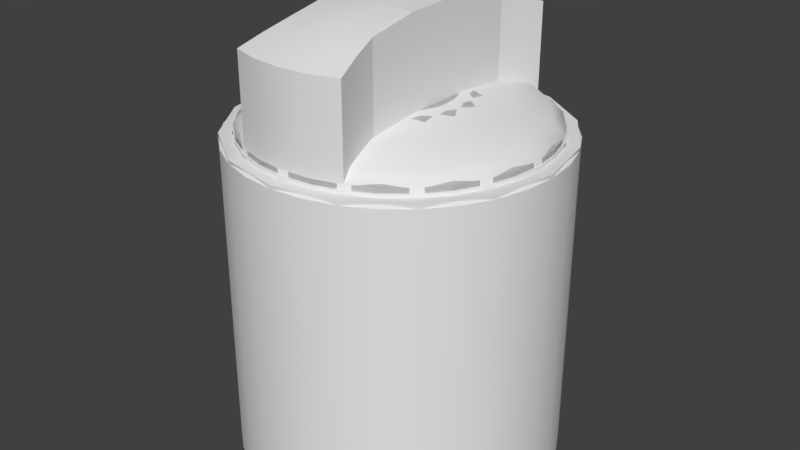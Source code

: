 # Source: Buttons.blend  (saved by Blender 2.78.0; exported with 4.5.12 LTS)
import bpy
from mathutils import Matrix  # noqa: F401  (used for matrix-valued properties, if any)

bpy.ops.wm.read_factory_settings(use_empty=True)
scene = bpy.context.scene
scene.name = 'Scene'

# ---- collections
col_collection_1 = bpy.data.collections.new('Collection 1'); scene.collection.children.link(col_collection_1)

# ---- world
world_world = bpy.data.worlds.new('World'); scene.world = world_world
world_world.color = (0.05088, 0.05088, 0.05088)
world_world.use_sun_shadow = False
world_world.sun_shadow_jitter_overblur = 0.0
world_world.cycles.sampling_method = 'MANUAL'

# ---- meshes
me_physic_rotary_switch_top = bpy.data.meshes.new('Physic_Rotary_Switch_Top')
me_physic_rotary_switch_top.from_pydata([(-0.3027, -0.9239, 1.589), (-0.3027, -0.5879, 1.708), (-0.3027, -0.252, 1.769), (-0.3027, -0.252, 1.0), (-0.3027, -0.5879, 1.0), (-0.3027, -0.9239, 1.0), (0.3027, -0.9239, 1.589), (0.3027, -0.5879, 1.708), (0.3027, -0.252, 1.769), (0.0, -1.0, 1.589), (0.3027, -0.252, 1.0), (0.0, -0.6364, 1.718), (0.0, -0.2727, 1.784), (0.0, -1.0, 1.0), (0.3027, -0.5879, 1.0), (0.3027, -0.9239, 1.0), (-0.3027, 0.9239, 1.589), (-0.3027, 0.5879, 1.708), (-0.3027, 0.252, 1.769), (-0.3027, 0.0, 1.0), (-0.3027, 0.252, 1.0), (-0.3027, 0.5879, 1.0), (-0.3027, 0.9239, 1.0), (-0.3027, 0.0, 1.776), (0.3027, 0.9239, 1.589), (0.3027, 0.5879, 1.708), (0.3027, 0.252, 1.769), (0.3027, 0.0, 1.0), (0.0, 1.0, 1.589), (0.3027, 0.252, 1.0), (0.0, 0.6364, 1.718), (0.0, 0.2727, 1.784), (0.0, 1.0, 1.0), (0.3027, 0.5879, 1.0), (0.3027, 0.9239, 1.0), (0.0, 0.0, 1.792), (0.3027, 0.0, 1.776)], [], [(23, 19, 3, 2), (0, 9, 11, 1), (2, 3, 4, 1), (5, 0, 1, 4), (2, 1, 11, 12), (9, 0, 5, 13), (23, 2, 12, 35), (36, 8, 10, 27), (6, 7, 11, 9), (8, 7, 14, 10), (15, 14, 7, 6), (8, 12, 11, 7), (9, 13, 15, 6), (36, 35, 12, 8), (23, 18, 20, 19), (16, 17, 30, 28), (18, 17, 21, 20), (22, 21, 17, 16), (18, 31, 30, 17), (28, 32, 22, 16), (23, 35, 31, 18), (36, 27, 29, 26), (24, 28, 30, 25), (26, 29, 33, 25), (34, 24, 25, 33), (26, 25, 30, 31), (28, 24, 34, 32), (36, 26, 31, 35)])
me_physic_rotary_switch_top.use_remesh_preserve_volume = False
me_physic_rotary_switch_top.use_remesh_preserve_attributes = False
me_physic_rotary_switch_top.use_mirror_vertex_groups = False
me_physic_rotary_switch_top.update()
me_physic_rotary_switch_base = bpy.data.meshes.new('Physic_Rotary_Switch_Base')
me_physic_rotary_switch_base.from_pydata([(2.22e-16, 0.3827, 0.6644), (2.22e-16, 0.7071, 0.5085), (2.22e-16, 0.9239, 0.2752), (2.22e-16, 1.0, -3.144e-08), (0.1464, 0.3536, 0.6644), (0.2706, 0.6533, 0.5085), (0.3536, 0.8536, 0.2752), (0.3827, 0.9239, -3.144e-08), (-1.068e-07, 4.423e-08, 0.7192), (0.2706, 0.2706, 0.6644), (0.5, 0.5, 0.5085), (0.6533, 0.6533, 0.2752), (0.7071, 0.7071, -3.144e-08), (0.3536, 0.1464, 0.6644), (0.6533, 0.2706, 0.5085), (0.8536, 0.3536, 0.2752), (0.9239, 0.3827, -3.144e-08), (0.3827, 1.307e-07, 0.6644), (0.7071, 7.11e-08, 0.5085), (0.9239, 1.149e-08, 0.2752), (1.0, 1.149e-08, -3.144e-08), (0.3536, -0.1464, 0.6644), (0.6533, -0.2706, 0.5085), (0.8536, -0.3536, 0.2752), (0.9239, -0.3827, -3.144e-08), (0.2706, -0.2706, 0.6644), (0.5, -0.5, 0.5085), (0.6533, -0.6533, 0.2752), (0.7071, -0.7071, -3.144e-08), (0.1464, -0.3536, 0.6644), (0.2706, -0.6533, 0.5085), (0.3536, -0.8536, 0.2752), (0.3827, -0.9239, -3.144e-08), (-7.268e-08, -0.3827, 0.6644), (-2.664e-07, -0.7071, 0.5085), (-2.962e-07, -0.9239, 0.2752), (-3.26e-07, -1.0, -3.144e-08), (-0.1464, -0.3536, 0.6644), (-0.2706, -0.6533, 0.5085), (-0.3536, -0.8536, 0.2752), (-0.3827, -0.9239, -3.144e-08), (-0.2706, -0.2706, 0.6644), (-0.5, -0.5, 0.5085), (-0.6533, -0.6533, 0.2752), (-0.7071, -0.7071, -3.144e-08), (-0.3536, -0.1464, 0.6644), (-0.6533, -0.2706, 0.5085), (-0.8536, -0.3536, 0.2752), (-0.9239, -0.3827, -3.144e-08), (-0.3827, 0.9239, -4.354), (-0.7071, 0.7071, -4.354), (-0.9239, 0.3827, -4.354), (-0.3827, 2.499e-07, 0.6644), (-0.7071, 4.883e-07, 0.5085), (-0.9239, 5.181e-07, 0.2752), (-1.0, 6.075e-07, -3.144e-08), (-1.0, 6.075e-07, -4.354), (-0.9239, -0.3827, -4.354), (-0.7071, -0.7071, -4.354), (-0.3536, 0.1464, 0.6644), (-0.6533, 0.2706, 0.5085), (-0.8536, 0.3536, 0.2752), (-0.9239, 0.3827, -3.144e-08), (-0.3827, -0.9239, -4.354), (-3.26e-07, -1.0, -4.354), (0.3827, -0.9239, -4.354), (-0.2706, 0.2706, 0.6644), (-0.5, 0.5, 0.5085), (-0.6533, 0.6533, 0.2752), (-0.7071, 0.7071, -3.144e-08), (0.7071, -0.7071, -4.354), (0.9239, -0.3827, -4.354), (1.0, 1.149e-08, -4.354), (-0.1464, 0.3536, 0.6644), (-0.2706, 0.6533, 0.5085), (-0.3536, 0.8536, 0.2752), (-0.3827, 0.9239, -3.144e-08), (0.9239, 0.3827, -4.354), (0.7071, 0.7071, -4.354), (0.3827, 0.9239, -4.354), (2.22e-16, 1.0, -4.354)], [], [(0, 8, 4), (3, 2, 6, 7), (1, 0, 4, 5), (2, 1, 5, 6), (7, 6, 11, 12), (5, 4, 9, 10), (6, 5, 10, 11), (4, 8, 9), (11, 10, 14, 15), (9, 8, 13), (12, 11, 15, 16), (10, 9, 13, 14), (15, 14, 18, 19), (13, 8, 17), (16, 15, 19, 20), (14, 13, 17, 18), (20, 19, 23, 24), (18, 17, 21, 22), (19, 18, 22, 23), (17, 8, 21), (22, 21, 25, 26), (23, 22, 26, 27), (21, 8, 25), (24, 23, 27, 28), (27, 26, 30, 31), (25, 8, 29), (28, 27, 31, 32), (26, 25, 29, 30), (29, 8, 33), (32, 31, 35, 36), (30, 29, 33, 34), (31, 30, 34, 35), (36, 35, 39, 40), (34, 33, 37, 38), (35, 34, 38, 39), (33, 8, 37), (39, 38, 42, 43), (37, 8, 41), (40, 39, 43, 44), (38, 37, 41, 42), (43, 42, 46, 47), (41, 8, 45), (44, 43, 47, 48), (42, 41, 45, 46), (16, 20, 72, 77), (32, 36, 64, 65), (48, 47, 54, 55), (46, 45, 52, 53), (7, 12, 78, 79), (44, 48, 57, 58), (47, 46, 53, 54), (45, 8, 52), (55, 54, 61, 62), (53, 52, 59, 60), (20, 24, 71, 72), (69, 76, 49, 50), (54, 53, 60, 61), (52, 8, 59), (28, 32, 65, 70), (24, 28, 70, 71), (62, 69, 50, 51), (3, 7, 79, 80), (61, 60, 67, 68), (59, 8, 66), (12, 16, 77, 78), (76, 3, 80, 49), (62, 61, 68, 69), (60, 59, 66, 67), (68, 67, 74, 75), (66, 8, 73), (48, 55, 56, 57), (36, 40, 63, 64), (69, 68, 75, 76), (67, 66, 73, 74), (55, 62, 51, 56), (40, 44, 58, 63), (76, 75, 2, 3), (74, 73, 0, 1), (75, 74, 1, 2), (73, 8, 0)])
me_physic_rotary_switch_base.polygons.foreach_set('use_smooth', [True] * 80)
me_physic_rotary_switch_base.use_remesh_preserve_volume = False
me_physic_rotary_switch_base.use_remesh_preserve_attributes = False
me_physic_rotary_switch_base.use_mirror_vertex_groups = False
me_physic_rotary_switch_base.update()
me_graphic_switch_button = bpy.data.meshes.new('Graphic_Switch_Button')
me_graphic_switch_button.from_pydata([(-0.3399, -0.7559, 1.0), (-0.3027, -0.5879, 1.0), (-0.2761, -0.4199, 1.0), (-0.2602, -0.252, 1.0), (-0.2549, -0.08399, 1.0), (-0.2549, 0.08399, 1.0), (-0.2602, 0.252, 1.0), (-0.2761, 0.4199, 1.0), (-0.3027, 0.5879, 1.0), (-0.3399, 0.7559, 1.0), (0.3827, 0.9239, 1.0), (0.1951, 0.9808, 1.0), (0.3399, -0.7559, 1.0), (0.3027, -0.5879, 1.0), (0.2761, -0.4199, 1.0), (0.2602, -0.252, 1.0), (0.2549, -0.08399, 1.0), (0.2549, 0.08399, 1.0), (0.2602, 0.252, 1.0), (0.2761, 0.4199, 1.0), (0.3027, 0.5879, 1.0), (0.3399, 0.7559, 1.0), (0.0, 1.0, -0.1546), (0.0, 1.0, 1.0), (0.1951, 0.9808, -0.1546), (0.3827, 0.9239, -0.1546), (0.5556, 0.8315, -0.1546), (0.5556, 0.8315, 1.0), (0.7071, 0.7071, -0.1546), (0.7071, 0.7071, 1.0), (0.8315, 0.5556, -0.1546), (0.8315, 0.5556, 1.0), (0.9239, 0.3827, -0.1546), (0.9239, 0.3827, 1.0), (0.9808, 0.1951, -0.1546), (0.9808, 0.1951, 1.0), (1.0, 7.55e-08, -0.1546), (1.0, 7.55e-08, 1.0), (0.9808, -0.1951, -0.1546), (0.9808, -0.1951, 1.0), (0.9239, -0.3827, -0.1546), (0.9239, -0.3827, 1.0), (0.8315, -0.5556, -0.1546), (0.8315, -0.5556, 1.0), (0.7071, -0.7071, -0.1546), (0.7071, -0.7071, 1.0), (0.5556, -0.8315, -0.1546), (0.5556, -0.8315, 1.0), (0.3827, -0.9239, -0.1546), (0.3827, -0.9239, 1.0), (0.1951, -0.9808, -0.1546), (0.1951, -0.9808, 1.0), (-3.258e-07, -1.0, -0.1546), (-3.258e-07, -1.0, 1.0), (-0.1951, -0.9808, -0.1546), (-0.1951, -0.9808, 1.0), (-0.3827, -0.9239, -0.1546), (-0.5556, -0.8315, -0.1546), (-0.7071, -0.7071, -0.1546), (-0.8315, -0.5556, -0.1546), (-0.9239, -0.3827, -0.1546), (-0.9239, -0.3827, 1.0), (-0.9808, -0.1951, -0.1546), (-0.9808, -0.1951, 1.0), (-1.0, 9.656e-07, -0.1546), (-0.9808, 0.1951, -0.1546), (-0.9808, 0.1951, 1.0), (-0.9239, 0.3827, -0.1546), (-0.9239, 0.3827, 1.0), (-0.8315, 0.5556, -0.1546), (-0.7071, 0.7071, -0.1546), (-0.5556, 0.8315, -0.1546), (-0.5556, 0.8315, 1.0), (-0.3827, 0.9239, -0.1546), (-0.3827, 0.9239, 1.0), (-0.1951, 0.9808, -0.1546), (-0.1951, 0.9808, 1.0), (-0.3827, -0.9239, 1.0), (-0.5556, -0.8315, 1.0), (-0.7071, -0.7071, 1.0), (-0.8315, -0.5556, 1.0), (-1.0, 9.656e-07, 1.0), (-0.8315, 0.5556, 1.0), (-0.7071, 0.7071, 1.0), (2.167e-08, 0.8428, 1.072), (0.1644, 0.8266, 1.072), (0.3225, 0.7787, 1.072), (0.4682, 0.7008, 1.072), (0.596, 0.596, 1.072), (0.7008, 0.4682, 1.072), (0.7787, 0.3225, 1.072), (0.8266, 0.1644, 1.072), (0.8428, 1.096e-07, 1.072), (0.8266, -0.1644, 1.072), (0.7787, -0.3225, 1.072), (0.7008, -0.4682, 1.072), (0.596, -0.596, 1.072), (0.4682, -0.7008, 1.072), (0.3225, -0.7787, 1.072), (0.1644, -0.8266, 1.072), (-2.53e-07, -0.8428, 1.072), (-0.1644, -0.8266, 1.072), (-0.7787, -0.3225, 1.072), (-0.8266, -0.1644, 1.072), (-0.8266, 0.1644, 1.072), (-0.7787, 0.3225, 1.072), (-0.4682, 0.7008, 1.072), (-0.3225, 0.7787, 1.072), (-0.1644, 0.8266, 1.072), (-0.3225, -0.7787, 1.072), (-0.4682, -0.7008, 1.072), (-0.596, -0.596, 1.072), (-0.7008, -0.4682, 1.072), (-0.8428, 8.598e-07, 1.072), (-0.7008, 0.4682, 1.072), (-0.596, 0.596, 1.072), (3.771e-08, 0.6958, 1.125), (0.1357, 0.6824, 1.125), (0.2663, 0.6428, 1.125), (0.3866, 0.5785, 1.125), (0.492, 0.492, 1.125), (0.5785, 0.3866, 1.125), (0.6428, 0.2663, 1.125), (0.6824, 0.1357, 1.125), (0.6958, 1.425e-07, 1.125), (0.6824, -0.1357, 1.125), (0.6428, -0.2663, 1.125), (0.5785, -0.3866, 1.125), (0.492, -0.492, 1.125), (0.3866, -0.5785, 1.125), (0.2663, -0.6428, 1.125), (0.1357, -0.6824, 1.125), (-1.89e-07, -0.6958, 1.125), (-0.1357, -0.6824, 1.125), (-0.6428, -0.2663, 1.125), (-0.6824, -0.1357, 1.125), (-0.6824, 0.1357, 1.125), (-0.6428, 0.2663, 1.125), (-0.3866, 0.5785, 1.125), (-0.2663, 0.6428, 1.125), (-0.1357, 0.6824, 1.125), (-0.2663, -0.6428, 1.125), (-0.3866, -0.5785, 1.125), (-0.492, -0.492, 1.125), (-0.5785, -0.3866, 1.125), (-0.6958, 7.618e-07, 1.125), (-0.5785, 0.3866, 1.125), (-0.492, 0.492, 1.125), (5.401e-08, 0.5683, 1.152), (0.1109, 0.5574, 1.152), (0.2175, 0.525, 1.152), (0.3157, 0.4725, 1.152), (0.4018, 0.4018, 1.152), (0.4725, 0.3157, 1.152), (0.525, 0.2175, 1.152), (0.5574, 0.1109, 1.152), (0.5683, 1.766e-07, 1.152), (0.5574, -0.1109, 1.152), (0.525, -0.2175, 1.152), (0.4725, -0.3157, 1.152), (0.4018, -0.4018, 1.152), (0.3157, -0.4725, 1.152), (0.2175, -0.525, 1.152), (0.1109, -0.5574, 1.152), (-1.312e-07, -0.5683, 1.152), (-0.1109, -0.5574, 1.152), (-0.525, -0.2175, 1.152), (-0.5574, -0.1109, 1.152), (-0.5574, 0.1109, 1.152), (-0.525, 0.2175, 1.152), (-0.3157, 0.4725, 1.152), (-0.2175, 0.525, 1.152), (-0.1109, 0.5574, 1.152), (-0.2175, -0.525, 1.152), (-0.3157, -0.4725, 1.152), (-0.4018, -0.4018, 1.152), (-0.4725, -0.3157, 1.152), (-0.5683, 6.824e-07, 1.152), (-0.4725, 0.3157, 1.152), (-0.4018, 0.4018, 1.152), (6.357e-08, 0.4442, 1.17), (0.08666, 0.4357, 1.17), (0.17, 0.4104, 1.17), (0.2468, 0.3693, 1.17), (0.3141, 0.3141, 1.17), (0.3693, 0.2468, 1.17), (0.4104, 0.17, 1.17), (0.4357, 0.08666, 1.17), (0.4442, 2.074e-07, 1.17), (0.4357, -0.08666, 1.17), (0.4104, -0.17, 1.17), (0.3693, -0.2468, 1.17), (0.3141, -0.3141, 1.17), (0.2468, -0.3693, 1.17), (0.17, -0.4104, 1.17), (0.08666, -0.4357, 1.17), (-8.117e-08, -0.4442, 1.17), (-0.08666, -0.4357, 1.17), (-0.4104, -0.17, 1.17), (-0.4357, -0.08666, 1.17), (-0.4357, 0.08666, 1.17), (-0.4104, 0.17, 1.17), (-0.2468, 0.3693, 1.17), (-0.17, 0.4104, 1.17), (-0.08666, 0.4357, 1.17), (-0.17, -0.4104, 1.17), (-0.2468, -0.3693, 1.17), (-0.3141, -0.3141, 1.17), (-0.3693, -0.2468, 1.17), (-0.4442, 6.028e-07, 1.17), (-0.3693, 0.2468, 1.17), (-0.3141, 0.3141, 1.17), (7.198e-08, 0.3432, 1.18), (0.06696, 0.3366, 1.18), (0.1313, 0.3171, 1.18), (0.1907, 0.2854, 1.18), (0.2427, 0.2427, 1.18), (0.2854, 0.1907, 1.18), (0.3171, 0.1313, 1.18), (0.3366, 0.06696, 1.18), (0.3432, 2.343e-07, 1.18), (0.3366, -0.06696, 1.18), (0.3171, -0.1313, 1.18), (0.2854, -0.1907, 1.18), (0.2427, -0.2427, 1.18), (0.1907, -0.2854, 1.18), (0.1313, -0.3171, 1.18), (0.06696, -0.3366, 1.18), (-3.985e-08, -0.3432, 1.18), (-0.06696, -0.3366, 1.18), (-0.3171, -0.1313, 1.18), (-0.3366, -0.06696, 1.18), (-0.3366, 0.06696, 1.18), (-0.3171, 0.1313, 1.18), (-0.1907, 0.2854, 1.18), (-0.1313, 0.3171, 1.18), (-0.06696, 0.3366, 1.18), (-0.1313, -0.3171, 1.18), (-0.1907, -0.2854, 1.18), (-0.2427, -0.2427, 1.18), (-0.2854, -0.1907, 1.18), (-0.3432, 5.398e-07, 1.18), (-0.2854, 0.1907, 1.18), (-0.2427, 0.2427, 1.18), (1.071e-07, 3.278e-07, 1.195), (-0.3827, -0.9239, 1.589), (-0.1951, 0.9808, 1.589), (-0.3827, 0.9239, 1.589), (-0.1951, -0.9808, 1.589), (-0.3399, -0.7559, 1.0), (-0.3027, -0.5879, 1.0), (-0.2761, -0.4199, 1.0), (-0.2602, -0.252, 1.0), (-0.2549, -0.08399, 1.0), (-0.2549, 0.08399, 1.0), (-0.2602, 0.252, 1.0), (-0.2761, 0.4199, 1.0), (-0.3027, 0.5879, 1.0), (-0.3399, 0.7559, 1.0), (-0.3399, -0.7559, 1.654), (-0.3027, -0.5879, 1.708), (-0.2761, -0.4199, 1.746), (-0.2602, -0.252, 1.769), (-0.2549, -0.08399, 1.776), (-0.2602, 0.252, 1.769), (-0.2761, 0.4199, 1.746), (-0.3027, 0.5879, 1.708), (-0.3399, 0.7559, 1.654), (-0.1711, -0.8025, 1.659), (-0.1289, -0.6241, 1.718), (-0.09856, -0.4458, 1.758), (-0.08024, -0.2675, 1.783), (-0.07391, -0.08916, 1.791), (-0.0739, 0.08916, 1.791), (-0.08024, 0.2675, 1.783), (-0.09856, 0.4458, 1.758), (-0.1289, 0.6241, 1.718), (-0.1711, 0.8025, 1.659), (-0.2549, 0.08399, 1.776), (0.3827, 0.9239, 1.0), (0.1951, 0.9808, 1.0), (0.3827, -0.9239, 1.589), (0.1951, 0.9808, 1.589), (0.3827, 0.9239, 1.589), (0.0, 1.0, 1.589), (0.1951, -0.9808, 1.589), (0.0, -1.0, 1.589), (0.3399, -0.7559, 1.0), (0.3027, -0.5879, 1.0), (0.2761, -0.4199, 1.0), (0.2602, -0.252, 1.0), (0.2549, -0.08399, 1.0), (0.2549, 0.08399, 1.0), (0.2602, 0.252, 1.0), (0.2761, 0.4199, 1.0), (0.3027, 0.5879, 1.0), (0.3399, 0.7559, 1.0), (0.3399, -0.7559, 1.654), (0.3027, -0.5879, 1.708), (0.2761, -0.4199, 1.746), (0.2602, -0.252, 1.769), (0.2602, 0.252, 1.769), (0.2761, 0.4199, 1.746), (0.3027, 0.5879, 1.708), (0.3399, 0.7559, 1.654), (0.1711, -0.8025, 1.659), (0.1289, -0.6241, 1.718), (0.09856, -0.4458, 1.758), (0.08024, -0.2675, 1.783), (0.07391, -0.08916, 1.791), (0.0739, 0.08916, 1.791), (0.08024, 0.2675, 1.783), (0.09856, 0.4458, 1.758), (0.1289, 0.6241, 1.718), (0.1711, 0.8025, 1.659), (0.0, -0.8182, 1.661), (0.0, -0.6364, 1.718), (0.0, -0.4545, 1.759), (0.0, -0.2727, 1.784), (0.0, -0.09091, 1.792), (0.0, 0.09091, 1.792), (0.0, 0.2727, 1.784), (0.0, 0.4545, 1.759), (0.0, 0.6364, 1.718), (0.0, 0.8182, 1.661), (0.2549, -0.08399, 1.776), (0.2549, 0.08399, 1.776), (0.0, 1.0, -0.1546), (0.0, 1.0, 1.0), (0.1951, 0.9808, -0.1546), (0.3827, 0.9239, -0.1546), (0.5556, 0.8315, -0.1546), (0.5556, 0.8315, 1.0), (0.7071, 0.7071, -0.1546), (0.7071, 0.7071, 1.0), (0.8315, 0.5556, -0.1546), (0.8315, 0.5556, 1.0), (0.9239, 0.3827, -0.1546), (0.9239, 0.3827, 1.0), (0.9808, 0.1951, -0.1546), (0.9808, 0.1951, 1.0), (1.0, 7.55e-08, -0.1546), (1.0, 7.55e-08, 1.0), (0.9808, -0.1951, -0.1546), (0.9808, -0.1951, 1.0), (0.9239, -0.3827, -0.1546), (0.9239, -0.3827, 1.0), (0.8315, -0.5556, -0.1546), (0.8315, -0.5556, 1.0), (0.7071, -0.7071, -0.1546), (0.7071, -0.7071, 1.0), (0.5556, -0.8315, -0.1546), (0.5556, -0.8315, 1.0), (0.3827, -0.9239, -0.1546), (0.3827, -0.9239, 1.0), (0.1951, -0.9808, -0.1546), (0.1951, -0.9808, 1.0), (-3.258e-07, -1.0, -0.1546), (-3.258e-07, -1.0, 1.0), (-0.1951, -0.9808, -0.1546), (-0.1951, -0.9808, 1.0), (-0.3827, -0.9239, -0.1546), (-0.5556, -0.8315, -0.1546), (-0.7071, -0.7071, -0.1546), (-0.8315, -0.5556, -0.1546), (-0.9239, -0.3827, -0.1546), (-0.9239, -0.3827, 1.0), (-0.9808, -0.1951, -0.1546), (-0.9808, -0.1951, 1.0), (-1.0, 9.656e-07, -0.1546), (-0.9808, 0.1951, -0.1546), (-0.9808, 0.1951, 1.0), (-0.9239, 0.3827, -0.1546), (-0.9239, 0.3827, 1.0), (-0.8315, 0.5556, -0.1546), (-0.7071, 0.7071, -0.1546), (-0.5556, 0.8315, -0.1546), (-0.5556, 0.8315, 1.0), (-0.3827, 0.9239, -0.1546), (-0.3827, 0.9239, 1.0), (-0.1951, 0.9808, -0.1546), (-0.1951, 0.9808, 1.0), (-0.3827, -0.9239, 1.0), (-0.5556, -0.8315, 1.0), (-0.7071, -0.7071, 1.0), (-0.8315, -0.5556, 1.0), (-1.0, 9.656e-07, 1.0), (-0.8315, 0.5556, 1.0), (-0.7071, 0.7071, 1.0), (2.167e-08, 0.8428, 1.072), (0.1644, 0.8266, 1.072), (0.3225, 0.7787, 1.072), (0.4682, 0.7008, 1.072), (0.596, 0.596, 1.072), (0.7008, 0.4682, 1.072), (0.7787, 0.3225, 1.072), (0.8266, 0.1644, 1.072), (0.8428, 1.096e-07, 1.072), (0.8266, -0.1644, 1.072), (0.7787, -0.3225, 1.072), (0.7008, -0.4682, 1.072), (0.596, -0.596, 1.072), (0.4682, -0.7008, 1.072), (0.3225, -0.7787, 1.072), (0.1644, -0.8266, 1.072), (-2.53e-07, -0.8428, 1.072), (-0.1644, -0.8266, 1.072), (-0.7787, -0.3225, 1.072), (-0.8266, -0.1644, 1.072), (-0.8266, 0.1644, 1.072), (-0.7787, 0.3225, 1.072), (-0.4682, 0.7008, 1.072), (-0.3225, 0.7787, 1.072), (-0.1644, 0.8266, 1.072), (-0.3225, -0.7787, 1.072), (-0.4682, -0.7008, 1.072), (-0.596, -0.596, 1.072), (-0.7008, -0.4682, 1.072), (-0.8428, 8.598e-07, 1.072), (-0.7008, 0.4682, 1.072), (-0.596, 0.596, 1.072), (3.771e-08, 0.6958, 1.125), (0.1357, 0.6824, 1.125), (0.2663, 0.6428, 1.125), (0.3866, 0.5785, 1.125), (0.492, 0.492, 1.125), (0.5785, 0.3866, 1.125), (0.6428, 0.2663, 1.125), (0.6824, 0.1357, 1.125), (0.6958, 1.425e-07, 1.125), (0.6824, -0.1357, 1.125), (0.6428, -0.2663, 1.125), (0.5785, -0.3866, 1.125), (0.492, -0.492, 1.125), (0.3866, -0.5785, 1.125), (0.2663, -0.6428, 1.125), (0.1357, -0.6824, 1.125), (-1.89e-07, -0.6958, 1.125), (-0.1357, -0.6824, 1.125), (-0.6428, -0.2663, 1.125), (-0.6824, -0.1357, 1.125), (-0.6824, 0.1357, 1.125), (-0.6428, 0.2663, 1.125), (-0.3866, 0.5785, 1.125), (-0.2663, 0.6428, 1.125), (-0.1357, 0.6824, 1.125), (-0.2663, -0.6428, 1.125), (-0.3866, -0.5785, 1.125), (-0.492, -0.492, 1.125), (-0.5785, -0.3866, 1.125), (-0.6958, 7.618e-07, 1.125), (-0.5785, 0.3866, 1.125), (-0.492, 0.492, 1.125), (5.401e-08, 0.5683, 1.152), (0.1109, 0.5574, 1.152), (0.2175, 0.525, 1.152), (0.3157, 0.4725, 1.152), (0.4018, 0.4018, 1.152), (0.4725, 0.3157, 1.152), (0.525, 0.2175, 1.152), (0.5574, 0.1109, 1.152), (0.5683, 1.766e-07, 1.152), (0.5574, -0.1109, 1.152), (0.525, -0.2175, 1.152), (0.4725, -0.3157, 1.152), (0.4018, -0.4018, 1.152), (0.3157, -0.4725, 1.152), (0.2175, -0.525, 1.152), (0.1109, -0.5574, 1.152), (-1.312e-07, -0.5683, 1.152), (-0.1109, -0.5574, 1.152), (-0.525, -0.2175, 1.152), (-0.5574, -0.1109, 1.152), (-0.5574, 0.1109, 1.152), (-0.525, 0.2175, 1.152), (-0.3157, 0.4725, 1.152), (-0.2175, 0.525, 1.152), (-0.1109, 0.5574, 1.152), (-0.2175, -0.525, 1.152), (-0.3157, -0.4725, 1.152), (-0.4018, -0.4018, 1.152), (-0.4725, -0.3157, 1.152), (-0.5683, 6.824e-07, 1.152), (-0.4725, 0.3157, 1.152), (-0.4018, 0.4018, 1.152), (6.357e-08, 0.4442, 1.17), (0.08666, 0.4357, 1.17), (0.17, 0.4104, 1.17), (0.2468, 0.3693, 1.17), (0.3141, 0.3141, 1.17), (0.3693, 0.2468, 1.17), (0.4104, 0.17, 1.17), (0.4357, 0.08666, 1.17), (0.4442, 2.074e-07, 1.17), (0.4357, -0.08666, 1.17), (0.4104, -0.17, 1.17), (0.3693, -0.2468, 1.17), (0.3141, -0.3141, 1.17), (0.2468, -0.3693, 1.17), (0.17, -0.4104, 1.17), (0.08666, -0.4357, 1.17), (-8.117e-08, -0.4442, 1.17), (-0.08666, -0.4357, 1.17), (-0.4104, -0.17, 1.17), (-0.4357, -0.08666, 1.17), (-0.4357, 0.08666, 1.17), (-0.4104, 0.17, 1.17), (-0.2468, 0.3693, 1.17), (-0.17, 0.4104, 1.17), (-0.08666, 0.4357, 1.17), (-0.17, -0.4104, 1.17), (-0.2468, -0.3693, 1.17), (-0.3141, -0.3141, 1.17), (-0.3693, -0.2468, 1.17), (-0.4442, 6.028e-07, 1.17), (-0.3693, 0.2468, 1.17), (-0.3141, 0.3141, 1.17), (7.198e-08, 0.3432, 1.18), (0.06696, 0.3366, 1.18), (0.1313, 0.3171, 1.18), (0.1907, 0.2854, 1.18), (0.2427, 0.2427, 1.18), (0.2854, 0.1907, 1.18), (0.3171, 0.1313, 1.18), (0.3366, 0.06696, 1.18), (0.3432, 2.343e-07, 1.18), (0.3366, -0.06696, 1.18), (0.3171, -0.1313, 1.18), (0.2854, -0.1907, 1.18), (0.2427, -0.2427, 1.18), (0.1907, -0.2854, 1.18), (0.1313, -0.3171, 1.18), (0.06696, -0.3366, 1.18), (-3.985e-08, -0.3432, 1.18), (-0.06696, -0.3366, 1.18), (-0.3171, -0.1313, 1.18), (-0.3366, -0.06696, 1.18), (-0.3366, 0.06696, 1.18), (-0.3171, 0.1313, 1.18), (-0.1907, 0.2854, 1.18), (-0.1313, 0.3171, 1.18), (-0.06696, 0.3366, 1.18), (-0.1313, -0.3171, 1.18), (-0.1907, -0.2854, 1.18), (-0.2427, -0.2427, 1.18), (-0.2854, -0.1907, 1.18), (-0.3432, 5.398e-07, 1.18), (-0.2854, 0.1907, 1.18), (-0.2427, 0.2427, 1.18), (1.071e-07, 3.278e-07, 1.195)], [(0, 1), (1, 2), (2, 3), (3, 4), (5, 6), (6, 7), (7, 8), (8, 9), (21, 10), (12, 13), (13, 14), (14, 15), (15, 16), (17, 18), (18, 19), (19, 20), (20, 21), (9, 74), (77, 0), (4, 5), (49, 12), (16, 17)], [(22, 23, 11, 24), (24, 11, 10, 25), (25, 10, 27, 26), (26, 27, 29, 28), (28, 29, 31, 30), (30, 31, 33, 32), (32, 33, 35, 34), (34, 35, 37, 36), (36, 37, 39, 38), (38, 39, 41, 40), (40, 41, 43, 42), (42, 43, 45, 44), (44, 45, 47, 46), (46, 47, 49, 48), (48, 49, 51, 50), (50, 51, 53, 52), (52, 53, 55, 54), (54, 55, 77, 56), (56, 77, 78, 57), (57, 78, 79, 58), (58, 79, 80, 59), (59, 80, 61, 60), (60, 61, 63, 62), (62, 63, 81, 64), (64, 81, 66, 65), (65, 66, 68, 67), (67, 68, 82, 69), (69, 82, 83, 70), (70, 83, 72, 71), (71, 72, 74, 73), (73, 74, 76, 75), (75, 76, 23, 22), (22, 24, 25, 26, 28, 30, 32, 34, 36, 38, 40, 42, 44, 46, 48, 50, 52, 54, 56, 57, 58, 59, 60, 62, 64, 65, 67, 69, 70, 71, 73, 75), (55, 53, 100, 101), (66, 81, 113, 104), (23, 76, 108, 84), (29, 27, 87, 88), (47, 45, 96, 97), (68, 66, 104, 105), (82, 68, 105, 114), (80, 79, 111, 112), (39, 37, 92, 93), (79, 78, 110, 111), (78, 77, 109, 110), (31, 29, 88, 89), (49, 47, 97, 98), (11, 23, 84, 85), (72, 83, 115, 106), (83, 82, 114, 115), (41, 39, 93, 94), (77, 55, 101, 109), (33, 31, 89, 90), (51, 49, 98, 99), (74, 72, 106, 107), (10, 11, 85, 86), (43, 41, 94, 95), (63, 61, 102, 103), (35, 33, 90, 91), (53, 51, 99, 100), (61, 80, 112, 102), (76, 74, 107, 108), (27, 10, 86, 87), (45, 43, 95, 96), (81, 63, 103, 113), (37, 35, 91, 92), (84, 108, 140, 116), (93, 92, 124, 125), (112, 111, 143, 144), (94, 93, 125, 126), (111, 110, 142, 143), (95, 94, 126, 127), (110, 109, 141, 142), (96, 95, 127, 128), (115, 114, 146, 147), (97, 96, 128, 129), (109, 101, 133, 141), (98, 97, 129, 130), (85, 84, 116, 117), (102, 112, 144, 134), (99, 98, 130, 131), (86, 85, 117, 118), (113, 103, 135, 145), (100, 99, 131, 132), (87, 86, 118, 119), (104, 113, 145, 136), (101, 100, 132, 133), (88, 87, 119, 120), (114, 105, 137, 146), (103, 102, 134, 135), (89, 88, 120, 121), (106, 115, 147, 138), (105, 104, 136, 137), (90, 89, 121, 122), (107, 106, 138, 139), (91, 90, 122, 123), (108, 107, 139, 140), (92, 91, 123, 124), (142, 141, 173, 174), (128, 127, 159, 160), (147, 146, 178, 179), (129, 128, 160, 161), (141, 133, 165, 173), (130, 129, 161, 162), (117, 116, 148, 149), (134, 144, 176, 166), (131, 130, 162, 163), (118, 117, 149, 150), (145, 135, 167, 177), (132, 131, 163, 164), (119, 118, 150, 151), (136, 145, 177, 168), (133, 132, 164, 165), (120, 119, 151, 152), (146, 137, 169, 178), (135, 134, 166, 167), (121, 120, 152, 153), (138, 147, 179, 170), (137, 136, 168, 169), (122, 121, 153, 154), (139, 138, 170, 171), (123, 122, 154, 155), (140, 139, 171, 172), (124, 123, 155, 156), (116, 140, 172, 148), (125, 124, 156, 157), (144, 143, 175, 176), (126, 125, 157, 158), (143, 142, 174, 175), (127, 126, 158, 159), (166, 176, 208, 198), (163, 162, 194, 195), (150, 149, 181, 182), (177, 167, 199, 209), (164, 163, 195, 196), (151, 150, 182, 183), (168, 177, 209, 200), (165, 164, 196, 197), (152, 151, 183, 184), (178, 169, 201, 210), (167, 166, 198, 199), (153, 152, 184, 185), (170, 179, 211, 202), (169, 168, 200, 201), (154, 153, 185, 186), (171, 170, 202, 203), (155, 154, 186, 187), (172, 171, 203, 204), (156, 155, 187, 188), (148, 172, 204, 180), (157, 156, 188, 189), (176, 175, 207, 208), (158, 157, 189, 190), (175, 174, 206, 207), (159, 158, 190, 191), (174, 173, 205, 206), (160, 159, 191, 192), (179, 178, 210, 211), (161, 160, 192, 193), (173, 165, 197, 205), (162, 161, 193, 194), (149, 148, 180, 181), (210, 201, 233, 242), (199, 198, 230, 231), (185, 184, 216, 217), (202, 211, 243, 234), (201, 200, 232, 233), (186, 185, 217, 218), (203, 202, 234, 235), (187, 186, 218, 219), (204, 203, 235, 236), (188, 187, 219, 220), (180, 204, 236, 212), (189, 188, 220, 221), (208, 207, 239, 240), (190, 189, 221, 222), (207, 206, 238, 239), (191, 190, 222, 223), (206, 205, 237, 238), (192, 191, 223, 224), (211, 210, 242, 243), (193, 192, 224, 225), (205, 197, 229, 237), (194, 193, 225, 226), (181, 180, 212, 213), (198, 208, 240, 230), (195, 194, 226, 227), (182, 181, 213, 214), (209, 199, 231, 241), (196, 195, 227, 228), (183, 182, 214, 215), (200, 209, 241, 232), (197, 196, 228, 229), (184, 183, 215, 216), (236, 235, 244), (220, 219, 244), (212, 236, 244), (221, 220, 244), (240, 239, 244), (222, 221, 244), (239, 238, 244), (223, 222, 244), (238, 237, 244), (224, 223, 244), (243, 242, 244), (225, 224, 244), (237, 229, 244), (226, 225, 244), (213, 212, 244), (230, 240, 244), (227, 226, 244), (214, 213, 244), (241, 231, 244), (228, 227, 244), (215, 214, 244), (232, 241, 244), (229, 228, 244), (216, 215, 244), (242, 233, 244), (231, 230, 244), (217, 216, 244), (234, 243, 244), (233, 232, 244), (218, 217, 244), (235, 234, 244), (219, 218, 244), (267, 277, 246, 247), (277, 324, 284, 246), (360, 358, 286, 248), (381, 379, 247, 246), (382, 360, 248, 245), (328, 381, 246, 284), (249, 382, 245, 259), (379, 258, 267, 247), (258, 257, 266, 267), (257, 256, 265, 266), (256, 255, 264, 265), (255, 254, 278, 264), (253, 252, 262, 263), (252, 251, 261, 262), (251, 250, 260, 261), (250, 249, 259, 260), (248, 286, 315, 268), (268, 315, 316, 269), (269, 316, 317, 270), (270, 317, 318, 271), (271, 318, 319, 272), (272, 319, 320, 273), (273, 320, 321, 274), (274, 321, 322, 275), (275, 322, 323, 276), (276, 323, 324, 277), (245, 248, 268, 259), (259, 268, 269, 260), (260, 269, 270, 261), (261, 270, 271, 262), (262, 271, 272, 263), (263, 272, 273, 278), (278, 273, 274, 264), (264, 274, 275, 265), (265, 275, 276, 266), (266, 276, 277, 267), (254, 253, 263, 278), (304, 283, 282, 314), (314, 282, 284, 324), (356, 285, 286, 358), (280, 282, 283, 279), (354, 281, 285, 356), (328, 284, 282, 280), (287, 297, 281, 354), (279, 283, 304, 296), (296, 304, 303, 295), (295, 303, 302, 294), (294, 302, 301, 293), (293, 301, 326, 292), (291, 325, 300, 290), (290, 300, 299, 289), (289, 299, 298, 288), (288, 298, 297, 287), (285, 305, 315, 286), (305, 306, 316, 315), (306, 307, 317, 316), (307, 308, 318, 317), (308, 309, 319, 318), (309, 310, 320, 319), (310, 311, 321, 320), (311, 312, 322, 321), (312, 313, 323, 322), (313, 314, 324, 323), (281, 297, 305, 285), (297, 298, 306, 305), (298, 299, 307, 306), (299, 300, 308, 307), (300, 325, 309, 308), (325, 326, 310, 309), (326, 301, 311, 310), (301, 302, 312, 311), (302, 303, 313, 312), (303, 304, 314, 313), (292, 326, 325, 291), (327, 328, 280, 329), (329, 280, 279, 330), (330, 279, 332, 331), (331, 332, 334, 333), (333, 334, 336, 335), (335, 336, 338, 337), (337, 338, 340, 339), (339, 340, 342, 341), (341, 342, 344, 343), (343, 344, 346, 345), (345, 346, 348, 347), (347, 348, 350, 349), (349, 350, 352, 351), (351, 352, 354, 353), (353, 354, 356, 355), (355, 356, 358, 357), (357, 358, 360, 359), (359, 360, 382, 361), (361, 382, 383, 362), (362, 383, 384, 363), (363, 384, 385, 364), (364, 385, 366, 365), (365, 366, 368, 367), (367, 368, 386, 369), (369, 386, 371, 370), (370, 371, 373, 372), (372, 373, 387, 374), (374, 387, 388, 375), (375, 388, 377, 376), (376, 377, 379, 378), (378, 379, 381, 380), (380, 381, 328, 327), (327, 329, 330, 331, 333, 335, 337, 339, 341, 343, 345, 347, 349, 351, 353, 355, 357, 359, 361, 362, 363, 364, 365, 367, 369, 370, 372, 374, 375, 376, 378, 380), (360, 358, 405, 406), (371, 386, 418, 409), (328, 381, 413, 389), (334, 332, 392, 393), (352, 350, 401, 402), (373, 371, 409, 410), (387, 373, 410, 419), (385, 384, 416, 417), (344, 342, 397, 398), (384, 383, 415, 416), (383, 382, 414, 415), (336, 334, 393, 394), (354, 352, 402, 403), (280, 328, 389, 390), (377, 388, 420, 411), (388, 387, 419, 420), (346, 344, 398, 399), (382, 360, 406, 414), (338, 336, 394, 395), (356, 354, 403, 404), (379, 377, 411, 412), (279, 280, 390, 391), (348, 346, 399, 400), (368, 366, 407, 408), (340, 338, 395, 396), (358, 356, 404, 405), (366, 385, 417, 407), (381, 379, 412, 413), (332, 279, 391, 392), (350, 348, 400, 401), (386, 368, 408, 418), (342, 340, 396, 397), (389, 413, 445, 421), (398, 397, 429, 430), (417, 416, 448, 449), (399, 398, 430, 431), (416, 415, 447, 448), (400, 399, 431, 432), (415, 414, 446, 447), (401, 400, 432, 433), (420, 419, 451, 452), (402, 401, 433, 434), (414, 406, 438, 446), (403, 402, 434, 435), (390, 389, 421, 422), (407, 417, 449, 439), (404, 403, 435, 436), (391, 390, 422, 423), (418, 408, 440, 450), (405, 404, 436, 437), (392, 391, 423, 424), (409, 418, 450, 441), (406, 405, 437, 438), (393, 392, 424, 425), (419, 410, 442, 451), (408, 407, 439, 440), (394, 393, 425, 426), (411, 420, 452, 443), (410, 409, 441, 442), (395, 394, 426, 427), (412, 411, 443, 444), (396, 395, 427, 428), (413, 412, 444, 445), (397, 396, 428, 429), (447, 446, 478, 479), (433, 432, 464, 465), (452, 451, 483, 484), (434, 433, 465, 466), (446, 438, 470, 478), (435, 434, 466, 467), (422, 421, 453, 454), (439, 449, 481, 471), (436, 435, 467, 468), (423, 422, 454, 455), (450, 440, 472, 482), (437, 436, 468, 469), (424, 423, 455, 456), (441, 450, 482, 473), (438, 437, 469, 470), (425, 424, 456, 457), (451, 442, 474, 483), (440, 439, 471, 472), (426, 425, 457, 458), (443, 452, 484, 475), (442, 441, 473, 474), (427, 426, 458, 459), (444, 443, 475, 476), (428, 427, 459, 460), (445, 444, 476, 477), (429, 428, 460, 461), (421, 445, 477, 453), (430, 429, 461, 462), (449, 448, 480, 481), (431, 430, 462, 463), (448, 447, 479, 480), (432, 431, 463, 464), (471, 481, 513, 503), (468, 467, 499, 500), (455, 454, 486, 487), (482, 472, 504, 514), (469, 468, 500, 501), (456, 455, 487, 488), (473, 482, 514, 505), (470, 469, 501, 502), (457, 456, 488, 489), (483, 474, 506, 515), (472, 471, 503, 504), (458, 457, 489, 490), (475, 484, 516, 507), (474, 473, 505, 506), (459, 458, 490, 491), (476, 475, 507, 508), (460, 459, 491, 492), (477, 476, 508, 509), (461, 460, 492, 493), (453, 477, 509, 485), (462, 461, 493, 494), (481, 480, 512, 513), (463, 462, 494, 495), (480, 479, 511, 512), (464, 463, 495, 496), (479, 478, 510, 511), (465, 464, 496, 497), (484, 483, 515, 516), (466, 465, 497, 498), (478, 470, 502, 510), (467, 466, 498, 499), (454, 453, 485, 486), (515, 506, 538, 547), (504, 503, 535, 536), (490, 489, 521, 522), (507, 516, 548, 539), (506, 505, 537, 538), (491, 490, 522, 523), (508, 507, 539, 540), (492, 491, 523, 524), (509, 508, 540, 541), (493, 492, 524, 525), (485, 509, 541, 517), (494, 493, 525, 526), (513, 512, 544, 545), (495, 494, 526, 527), (512, 511, 543, 544), (496, 495, 527, 528), (511, 510, 542, 543), (497, 496, 528, 529), (516, 515, 547, 548), (498, 497, 529, 530), (510, 502, 534, 542), (499, 498, 530, 531), (486, 485, 517, 518), (503, 513, 545, 535), (500, 499, 531, 532), (487, 486, 518, 519), (514, 504, 536, 546), (501, 500, 532, 533), (488, 487, 519, 520), (505, 514, 546, 537), (502, 501, 533, 534), (489, 488, 520, 521), (541, 540, 549), (525, 524, 549), (517, 541, 549), (526, 525, 549), (545, 544, 549), (527, 526, 549), (544, 543, 549), (528, 527, 549), (543, 542, 549), (529, 528, 549), (548, 547, 549), (530, 529, 549), (542, 534, 549), (531, 530, 549), (518, 517, 549), (535, 545, 549), (532, 531, 549), (519, 518, 549), (546, 536, 549), (533, 532, 549), (520, 519, 549), (537, 546, 549), (534, 533, 549), (521, 520, 549), (547, 538, 549), (536, 535, 549), (522, 521, 549), (539, 548, 549), (538, 537, 549), (523, 522, 549), (540, 539, 549), (524, 523, 549)])
me_graphic_switch_button.polygons.foreach_set('use_smooth', [True] * 524)
me_graphic_switch_button.use_remesh_preserve_volume = False
me_graphic_switch_button.use_remesh_preserve_attributes = False
me_graphic_switch_button.use_mirror_vertex_groups = False
me_graphic_switch_button.update()
me_physic_button = bpy.data.meshes.new('Physic_Button')
me_physic_button.from_pydata([(0.0, 0.9103, -0.6632), (0.0, 0.9103, 0.6632), (0.3483, 0.841, -0.6632), (0.3483, 0.841, 0.6632), (0.6436, 0.6436, -0.6632), (0.6436, 0.6436, 0.6632), (0.841, 0.3483, -0.6632), (0.841, 0.3483, 0.6632), (0.9103, -3.979e-08, -0.6632), (0.9103, -3.979e-08, 0.6632), (0.841, -0.3483, -0.6632), (0.841, -0.3483, 0.6632), (0.6436, -0.6436, -0.6632), (0.6436, -0.6436, 0.6632), (0.3483, -0.841, -0.6632), (0.3483, -0.841, 0.6632), (1.374e-07, -0.9103, -0.6632), (1.374e-07, -0.9103, 0.6632), (-0.3483, -0.841, -0.6632), (-0.3483, -0.841, 0.6632), (-0.6436, -0.6436, -0.6632), (-0.6436, -0.6436, 0.6632), (-0.841, -0.3483, -0.6632), (-0.841, -0.3483, 0.6632), (-0.9103, 1.085e-08, -0.6632), (-0.9103, 1.085e-08, 0.6632), (-0.841, 0.3483, -0.6632), (-0.841, 0.3483, 0.6632), (-0.6436, 0.6436, -0.6632), (-0.6436, 0.6436, 0.6632), (-0.3483, 0.841, -0.6632), (-0.3483, 0.841, 0.6632)], [], [(0, 1, 3, 2), (2, 3, 5, 4), (4, 5, 7, 6), (6, 7, 9, 8), (8, 9, 11, 10), (10, 11, 13, 12), (12, 13, 15, 14), (14, 15, 17, 16), (16, 17, 19, 18), (18, 19, 21, 20), (20, 21, 23, 22), (22, 23, 25, 24), (24, 25, 27, 26), (26, 27, 29, 28), (3, 1, 31, 29, 27, 25, 23, 21, 19, 17, 15, 13, 11, 9, 7, 5), (28, 29, 31, 30), (30, 31, 1, 0), (0, 2, 4, 6, 8, 10, 12, 14, 16, 18, 20, 22, 24, 26, 28, 30)])
me_physic_button.use_remesh_preserve_volume = False
me_physic_button.use_remesh_preserve_attributes = False
me_physic_button.use_mirror_vertex_groups = False
me_physic_button.update()
me_physic_sleeve = bpy.data.meshes.new('Physic_Sleeve')
me_physic_sleeve.from_pydata([(0.0, 1.0, -1.0), (-1.457e-08, 0.9238, 1.0), (0.3827, 0.9239, -1.0), (0.3535, 0.8535, 1.0), (0.7071, 0.7071, -1.0), (0.6533, 0.6533, 1.0), (0.9239, 0.3827, -1.0), (0.8535, 0.3535, 1.0), (1.0, -4.371e-08, -1.0), (0.9238, -4.446e-08, 1.0), (0.9239, -0.3827, -1.0), (0.8535, -0.3535, 1.0), (0.7071, -0.7071, -1.0), (0.6533, -0.6533, 1.0), (0.3827, -0.9239, -1.0), (0.3535, -0.8535, 1.0), (1.51e-07, -1.0, -1.0), (1.386e-07, -0.9238, 1.0), (-0.3827, -0.9239, -1.0), (-0.3535, -0.8535, 1.0), (-0.7071, -0.7071, -1.0), (-0.6533, -0.6533, 1.0), (-0.9239, -0.3827, -1.0), (-0.8535, -0.3535, 1.0), (-1.0, 1.192e-08, -1.0), (-0.9238, 6.534e-09, 1.0), (-0.9239, 0.3827, -1.0), (-0.8535, 0.3535, 1.0), (-0.7071, 0.7071, -1.0), (-0.6533, 0.6533, 1.0), (-0.3827, 0.9239, -1.0), (-0.3535, 0.8535, 1.0), (0.3827, 0.9239, 1.0), (0.0, 1.0, 1.0), (0.7071, 0.7071, 1.0), (0.9239, 0.3827, 1.0), (1.0, -4.371e-08, 1.0), (0.9239, -0.3827, 1.0), (0.7071, -0.7071, 1.0), (0.3827, -0.9239, 1.0), (1.51e-07, -1.0, 1.0), (-0.3827, -0.9239, 1.0), (-0.7071, -0.7071, 1.0), (-0.9239, -0.3827, 1.0), (-1.0, 1.192e-08, 1.0), (-0.9239, 0.3827, 1.0), (-0.7071, 0.7071, 1.0), (-0.3827, 0.9239, 1.0), (0.3535, 0.8535, -1.0), (-1.286e-07, 0.9238, -1.0), (0.6533, 0.6533, -1.0), (0.8535, 0.3535, -1.0), (0.9238, -4.446e-08, -1.0), (0.8535, -0.3535, -1.0), (0.6533, -0.6533, -1.0), (0.3535, -0.8535, -1.0), (2.458e-08, -0.9238, -1.0), (-0.3535, -0.8535, -1.0), (-0.6533, -0.6533, -1.0), (-0.8535, -0.3535, -1.0), (-0.9238, 6.534e-09, -1.0), (-0.8535, 0.3535, -1.0), (-0.6533, 0.6533, -1.0), (-0.3535, 0.8535, -1.0)], [], [(0, 33, 32, 2), (2, 32, 34, 4), (4, 34, 35, 6), (6, 35, 36, 8), (8, 36, 37, 10), (10, 37, 38, 12), (12, 38, 39, 14), (14, 39, 40, 16), (16, 40, 41, 18), (18, 41, 42, 20), (20, 42, 43, 22), (22, 43, 44, 24), (24, 44, 45, 26), (26, 45, 46, 28), (9, 7, 51, 52), (28, 46, 47, 30), (30, 47, 33, 0), (0, 2, 4, 6, 8, 10, 12, 14, 16, 18, 20, 22, 24, 26, 28, 30), (1, 3, 32, 33), (3, 5, 34, 32), (5, 7, 35, 34), (7, 9, 36, 35), (9, 11, 37, 36), (11, 13, 38, 37), (13, 15, 39, 38), (15, 17, 40, 39), (17, 19, 41, 40), (19, 21, 42, 41), (21, 23, 43, 42), (23, 25, 44, 43), (25, 27, 45, 44), (27, 29, 46, 45), (29, 31, 47, 46), (31, 1, 33, 47), (25, 23, 59, 60), (11, 9, 52, 53), (27, 25, 60, 61), (13, 11, 53, 54), (29, 27, 61, 62), (15, 13, 54, 55), (31, 29, 62, 63), (17, 15, 55, 56), (3, 1, 49, 48), (1, 31, 63, 49), (19, 17, 56, 57), (5, 3, 48, 50), (21, 19, 57, 58), (7, 5, 50, 51), (23, 21, 58, 59)])
me_physic_sleeve.polygons.foreach_set('use_smooth', [True] * 49)
me_physic_sleeve.use_remesh_preserve_volume = False
me_physic_sleeve.use_remesh_preserve_attributes = False
me_physic_sleeve.use_mirror_vertex_groups = False
me_physic_sleeve.update()
me_graphic_button = bpy.data.meshes.new('Graphic_Button')
me_graphic_button.from_pydata([(-1.037e-09, 0.9194, -0.3781), (-2.178e-07, 0.2222, 0.9013), (0.1794, 0.9017, -0.3781), (0.04335, 0.218, 0.9013), (0.3518, 0.8494, -0.3781), (0.08504, 0.2053, 0.9013), (0.5108, 0.7644, -0.3781), (0.1235, 0.1848, 0.9013), (0.6501, 0.6501, -0.3781), (0.1571, 0.1571, 0.9013), (0.7644, 0.5108, -0.3781), (0.1848, 0.1235, 0.9013), (0.8494, 0.3518, -0.3781), (0.2053, 0.08504, 0.9013), (0.9017, 0.1794, -0.3781), (0.218, 0.04335, 0.9013), (0.9194, 6.324e-08, -0.3781), (0.2222, -1.14e-07, 0.9013), (0.9017, -0.1794, -0.3781), (0.218, -0.04335, 0.9013), (0.8494, -0.3518, -0.3781), (0.2053, -0.08504, 0.9013), (0.7644, -0.5108, -0.3781), (0.1848, -0.1235, 0.9013), (0.6501, -0.6501, -0.3781), (0.1571, -0.1571, 0.9013), (0.5108, -0.7644, -0.3781), (0.1235, -0.1848, 0.9013), (0.3518, -0.8494, -0.3781), (0.08504, -0.2053, 0.9013), (0.1794, -0.9017, -0.3781), (0.04335, -0.218, 0.9013), (-3.006e-07, -0.9194, -0.3781), (-3.615e-08, -0.2222, 0.9013), (-0.1794, -0.9017, -0.3781), (-0.04336, -0.218, 0.9013), (-0.3518, -0.8494, -0.3781), (-0.08504, -0.2053, 0.9013), (-0.5108, -0.7644, -0.3781), (-0.1235, -0.1848, 0.9013), (-0.6501, -0.6501, -0.3781), (-0.1571, -0.1571, 0.9013), (-0.7644, -0.5108, -0.3781), (-0.1848, -0.1235, 0.9013), (-0.8494, -0.3518, -0.3781), (-0.2053, -0.08504, 0.9013), (-0.9017, -0.1794, -0.3781), (-0.218, -0.04335, 0.9013), (-0.9194, 8.816e-07, -0.3781), (-0.2222, 1.826e-07, 0.9013), (-0.9017, 0.1794, -0.3781), (-0.218, 0.04336, 0.9013), (-0.8494, 0.3518, -0.3781), (-0.2053, 0.08504, 0.9013), (-0.7644, 0.5108, -0.3781), (-0.1848, 0.1235, 0.9013), (-0.6501, 0.6501, -0.3781), (-0.1571, 0.1571, 0.9013), (-0.5108, 0.7644, -0.3781), (-0.1235, 0.1848, 0.9013), (-0.3518, 0.8494, -0.3781), (-0.08504, 0.2053, 0.9013), (-0.1794, 0.9017, -0.3781), (-0.04335, 0.218, 0.9013), (0.1794, 0.9017, 0.9437), (-1.037e-09, 0.9194, 0.9437), (0.3518, 0.8494, 0.9437), (0.5108, 0.7644, 0.9437), (0.6501, 0.6501, 0.9437), (0.7644, 0.5108, 0.9437), (0.8494, 0.3518, 0.9437), (0.9017, 0.1794, 0.9437), (0.9194, 6.324e-08, 0.9437), (0.9017, -0.1794, 0.9437), (0.8494, -0.3518, 0.9437), (0.7644, -0.5108, 0.9437), (0.6501, -0.6501, 0.9437), (0.5108, -0.7644, 0.9437), (0.3518, -0.8494, 0.9437), (0.1794, -0.9017, 0.9437), (-3.006e-07, -0.9194, 0.9437), (-0.1794, -0.9017, 0.9437), (-0.3518, -0.8494, 0.9437), (-0.5108, -0.7644, 0.9437), (-0.6501, -0.6501, 0.9437), (-0.7644, -0.5108, 0.9437), (-0.8494, -0.3518, 0.9437), (-0.9017, -0.1794, 0.9437), (-0.9194, 8.816e-07, 0.9437), (-0.9017, 0.1794, 0.9437), (-0.8494, 0.3518, 0.9437), (-0.7644, 0.5108, 0.9437), (-0.6501, 0.6501, 0.9437), (-0.5108, 0.7644, 0.9437), (-0.3518, 0.8494, 0.9437), (-0.1794, 0.9017, 0.9437), (0.1457, 0.7325, 0.962), (-1.076e-07, 0.7468, 0.962), (0.2858, 0.69, 0.962), (0.4149, 0.621, 0.962), (0.5281, 0.5281, 0.962), (0.621, 0.4149, 0.962), (0.69, 0.2858, 0.962), (0.7325, 0.1457, 0.962), (0.7468, 8.343e-09, 0.962), (0.7325, -0.1457, 0.962), (0.69, -0.2858, 0.962), (0.621, -0.4149, 0.962), (0.5281, -0.5281, 0.962), (0.4149, -0.621, 0.962), (0.2858, -0.69, 0.962), (0.1457, -0.7325, 0.962), (-2.438e-07, -0.7468, 0.962), (-0.1457, -0.7325, 0.962), (-0.2858, -0.69, 0.962), (-0.4149, -0.621, 0.962), (-0.5281, -0.5281, 0.962), (-0.621, -0.4149, 0.962), (-0.69, -0.2858, 0.962), (-0.7325, -0.1457, 0.962), (-0.7468, 7.104e-07, 0.962), (-0.7325, 0.1457, 0.962), (-0.69, 0.2858, 0.962), (-0.621, 0.4149, 0.962), (-0.5281, 0.5281, 0.962), (-0.4149, 0.621, 0.962), (-0.2858, 0.69, 0.962), (-0.1457, 0.7325, 0.962), (0.1082, 0.5441, 0.9277), (-3.578e-07, 0.5547, 0.9277), (0.2123, 0.5125, 0.9277), (0.3082, 0.4613, 0.9277), (0.3923, 0.3923, 0.9277), (0.4613, 0.3082, 0.9277), (0.5125, 0.2123, 0.9277), (0.5441, 0.1082, 0.9277), (0.5547, -1.812e-07, 0.9277), (0.5441, -0.1082, 0.9277), (0.5125, -0.2123, 0.9277), (0.4613, -0.3082, 0.9277), (0.3923, -0.3923, 0.9277), (0.3082, -0.4613, 0.9277), (0.2123, -0.5125, 0.9277), (0.1082, -0.5441, 0.9277), (-1.487e-07, -0.5547, 0.9277), (-0.1082, -0.5441, 0.9277), (-0.2123, -0.5125, 0.9277), (-0.3082, -0.4613, 0.9277), (-0.3923, -0.3923, 0.9277), (-0.4613, -0.3082, 0.9277), (-0.5125, -0.2123, 0.9277), (-0.5441, -0.1082, 0.9277), (-0.5547, 4.527e-07, 0.9277), (-0.5441, 0.1082, 0.9277), (-0.5125, 0.2123, 0.9277), (-0.4613, 0.3082, 0.9277), (-0.3923, 0.3923, 0.9277), (-0.3082, 0.4613, 0.9277), (-0.2123, 0.5125, 0.9277), (-0.1082, 0.5441, 0.9277)], [], [(0, 65, 64, 2), (2, 64, 66, 4), (4, 66, 67, 6), (6, 67, 68, 8), (8, 68, 69, 10), (10, 69, 70, 12), (12, 70, 71, 14), (14, 71, 72, 16), (16, 72, 73, 18), (18, 73, 74, 20), (20, 74, 75, 22), (22, 75, 76, 24), (24, 76, 77, 26), (26, 77, 78, 28), (28, 78, 79, 30), (30, 79, 80, 32), (32, 80, 81, 34), (34, 81, 82, 36), (36, 82, 83, 38), (38, 83, 84, 40), (40, 84, 85, 42), (42, 85, 86, 44), (44, 86, 87, 46), (46, 87, 88, 48), (48, 88, 89, 50), (50, 89, 90, 52), (52, 90, 91, 54), (54, 91, 92, 56), (56, 92, 93, 58), (58, 93, 94, 60), (3, 1, 63, 61, 59, 57, 55, 53, 51, 49, 47, 45, 43, 41, 39, 37, 35, 33, 31, 29, 27, 25, 23, 21, 19, 17, 15, 13, 11, 9, 7, 5), (60, 94, 95, 62), (62, 95, 65, 0), (0, 2, 4, 6, 8, 10, 12, 14, 16, 18, 20, 22, 24, 26, 28, 30, 32, 34, 36, 38, 40, 42, 44, 46, 48, 50, 52, 54, 56, 58, 60, 62), (97, 96, 64, 65), (96, 98, 66, 64), (98, 99, 67, 66), (99, 100, 68, 67), (100, 101, 69, 68), (101, 102, 70, 69), (102, 103, 71, 70), (103, 104, 72, 71), (104, 105, 73, 72), (105, 106, 74, 73), (106, 107, 75, 74), (107, 108, 76, 75), (108, 109, 77, 76), (109, 110, 78, 77), (110, 111, 79, 78), (111, 112, 80, 79), (112, 113, 81, 80), (113, 114, 82, 81), (114, 115, 83, 82), (115, 116, 84, 83), (116, 117, 85, 84), (117, 118, 86, 85), (118, 119, 87, 86), (119, 120, 88, 87), (120, 121, 89, 88), (121, 122, 90, 89), (122, 123, 91, 90), (123, 124, 92, 91), (124, 125, 93, 92), (125, 126, 94, 93), (126, 127, 95, 94), (127, 97, 65, 95), (129, 128, 96, 97), (128, 130, 98, 96), (130, 131, 99, 98), (131, 132, 100, 99), (132, 133, 101, 100), (133, 134, 102, 101), (134, 135, 103, 102), (135, 136, 104, 103), (136, 137, 105, 104), (137, 138, 106, 105), (138, 139, 107, 106), (139, 140, 108, 107), (140, 141, 109, 108), (141, 142, 110, 109), (142, 143, 111, 110), (143, 144, 112, 111), (144, 145, 113, 112), (145, 146, 114, 113), (146, 147, 115, 114), (147, 148, 116, 115), (148, 149, 117, 116), (149, 150, 118, 117), (150, 151, 119, 118), (151, 152, 120, 119), (152, 153, 121, 120), (153, 154, 122, 121), (154, 155, 123, 122), (155, 156, 124, 123), (156, 157, 125, 124), (157, 158, 126, 125), (158, 159, 127, 126), (159, 129, 97, 127), (1, 3, 128, 129), (3, 5, 130, 128), (5, 7, 131, 130), (7, 9, 132, 131), (9, 11, 133, 132), (11, 13, 134, 133), (13, 15, 135, 134), (15, 17, 136, 135), (17, 19, 137, 136), (19, 21, 138, 137), (21, 23, 139, 138), (23, 25, 140, 139), (25, 27, 141, 140), (27, 29, 142, 141), (29, 31, 143, 142), (31, 33, 144, 143), (33, 35, 145, 144), (35, 37, 146, 145), (37, 39, 147, 146), (39, 41, 148, 147), (41, 43, 149, 148), (43, 45, 150, 149), (45, 47, 151, 150), (47, 49, 152, 151), (49, 51, 153, 152), (51, 53, 154, 153), (53, 55, 155, 154), (55, 57, 156, 155), (57, 59, 157, 156), (59, 61, 158, 157), (61, 63, 159, 158), (63, 1, 129, 159)])
me_graphic_button.polygons.foreach_set('use_smooth', [True] * 130)
me_graphic_button.use_remesh_preserve_volume = False
me_graphic_button.use_remesh_preserve_attributes = False
me_graphic_button.use_mirror_vertex_groups = False
me_graphic_button.update()
me_graphic_sleeve = bpy.data.meshes.new('Graphic_Sleeve')
me_graphic_sleeve.from_pydata([(0.0, 1.0, -1.0), (0.1951, 0.9808, -1.0), (0.3827, 0.9239, -1.0), (0.5556, 0.8315, -1.0), (0.7071, 0.7071, -1.0), (0.8315, 0.5556, -1.0), (0.9239, 0.3827, -1.0), (0.9808, 0.1951, -1.0), (1.0, 7.55e-08, -1.0), (0.9808, -0.1951, -1.0), (0.9239, -0.3827, -1.0), (0.8315, -0.5556, -1.0), (0.7071, -0.7071, -1.0), (0.5556, -0.8315, -1.0), (0.3827, -0.9239, -1.0), (0.1951, -0.9808, -1.0), (-3.258e-07, -1.0, -1.0), (-0.1951, -0.9808, -1.0), (-0.3827, -0.9239, -1.0), (-0.5556, -0.8315, -1.0), (-0.7071, -0.7071, -1.0), (-0.8315, -0.5556, -1.0), (-0.9239, -0.3827, -1.0), (-0.9808, -0.1951, -1.0), (-1.0, 9.656e-07, -1.0), (-0.9808, 0.1951, -1.0), (-0.9239, 0.3827, -1.0), (-0.8315, 0.5556, -1.0), (-0.7071, 0.7071, -1.0), (-0.5556, 0.8315, -1.0), (-0.3827, 0.9239, -1.0), (-0.1951, 0.9808, -1.0), (0.1806, 0.9079, -0.9), (-7.295e-08, 0.9257, -0.9), (0.3542, 0.8552, -0.9), (0.5143, 0.7697, -0.9), (0.6546, 0.6546, -0.9), (0.7697, 0.5143, -0.9), (0.8552, 0.3542, -0.9), (0.9079, 0.1806, -0.9), (0.9257, 6.409e-08, -0.9), (0.9079, -0.1806, -0.9), (0.8552, -0.3542, -0.9), (0.7697, -0.5143, -0.9), (0.6546, -0.6546, -0.9), (0.5143, -0.7697, -0.9), (0.3542, -0.8552, -0.9), (0.1806, -0.9079, -0.9), (-3.476e-07, -0.9257, -0.9), (-0.1806, -0.9079, -0.9), (-0.3542, -0.8552, -0.9), (-0.5143, -0.7697, -0.9), (-0.6546, -0.6546, -0.9), (-0.7697, -0.5143, -0.9), (-0.8552, -0.3542, -0.9), (-0.9079, -0.1806, -0.9), (-0.9257, 8.977e-07, -0.9), (-0.9079, 0.1806, -0.9), (-0.8552, 0.3542, -0.9), (-0.7697, 0.5143, -0.9), (-0.6546, 0.6546, -0.9), (-0.5143, 0.7697, -0.9), (-0.3542, 0.8552, -0.9), (-0.1806, 0.9079, -0.9), (-2.051e-08, 0.9463, 0.9934), (-2.886e-08, 0.9257, 0.9795), (0.1806, 0.9079, 0.9795), (0.1846, 0.9281, 0.9934), (0.3542, 0.8552, 0.9795), (0.3621, 0.8742, 0.9934), (0.5143, 0.7697, 0.9795), (0.5257, 0.7868, 0.9934), (0.6546, 0.6546, 0.9795), (0.6691, 0.6691, 0.9934), (0.7697, 0.5143, 0.9795), (0.7868, 0.5257, 0.9934), (0.8552, 0.3542, 0.9795), (0.8742, 0.3621, 0.9934), (0.9079, 0.1806, 0.9795), (0.9281, 0.1846, 0.9934), (0.9257, 6.409e-08, 0.9795), (0.9463, 6.725e-08, 0.9934), (0.9079, -0.1806, 0.9795), (0.9281, -0.1846, 0.9934), (0.8552, -0.3542, 0.9795), (0.8742, -0.3621, 0.9934), (0.7697, -0.5143, 0.9795), (0.7868, -0.5257, 0.9934), (0.6546, -0.6546, 0.9795), (0.6691, -0.6691, 0.9934), (0.5143, -0.7697, 0.9795), (0.5257, -0.7868, 0.9934), (0.3542, -0.8552, 0.9795), (0.3621, -0.8742, 0.9934), (0.1806, -0.9079, 0.9795), (0.1846, -0.9281, 0.9934), (-3.035e-07, -0.9257, 0.9795), (-3.093e-07, -0.9463, 0.9934), (-0.1806, -0.9079, 0.9795), (-0.1846, -0.9281, 0.9934), (-0.3542, -0.8552, 0.9795), (-0.3621, -0.8742, 0.9934), (-0.5143, -0.7697, 0.9795), (-0.5257, -0.7868, 0.9934), (-0.6546, -0.6546, 0.9795), (-0.6691, -0.6691, 0.9934), (-0.7697, -0.5143, 0.9795), (-0.7868, -0.5257, 0.9934), (-0.8552, -0.3542, 0.9795), (-0.8742, -0.3621, 0.9934), (-0.9079, -0.1806, 0.9795), (-0.9281, -0.1846, 0.9934), (-0.9257, 8.977e-07, 0.9795), (-0.9463, 9.165e-07, 0.9934), (-0.9079, 0.1806, 0.9795), (-0.9281, 0.1846, 0.9934), (-0.8552, 0.3542, 0.9795), (-0.8742, 0.3621, 0.9934), (-0.7697, 0.5143, 0.9795), (-0.7868, 0.5257, 0.9934), (-0.6546, 0.6546, 0.9795), (-0.6691, 0.6691, 0.9934), (-0.5143, 0.7697, 0.9795), (-0.5257, 0.7868, 0.9934), (-0.3542, 0.8552, 0.9795), (-0.3621, 0.8742, 0.9934), (-0.1806, 0.9079, 0.9795), (-0.1846, 0.9281, 0.9934), (0.1911, 0.9606, 0.9934), (0.1951, 0.9808, 0.9795), (0.0, 1.0, 0.9795), (-7.863e-09, 0.9794, 0.9934), (0.3748, 0.9049, 0.9934), (0.3827, 0.9239, 0.9795), (0.5441, 0.8143, 0.9934), (0.5556, 0.8315, 0.9795), (0.6925, 0.6925, 0.9934), (0.7071, 0.7071, 0.9795), (0.8143, 0.5441, 0.9934), (0.8315, 0.5556, 0.9795), (0.9049, 0.3748, 0.9934), (0.9239, 0.3827, 0.9795), (0.9606, 0.1911, 0.9934), (0.9808, 0.1951, 0.9795), (0.9794, 7.234e-08, 0.9934), (1.0, 7.55e-08, 0.9795), (0.9606, -0.1911, 0.9934), (0.9808, -0.1951, 0.9795), (0.9049, -0.3748, 0.9934), (0.9239, -0.3827, 0.9795), (0.8143, -0.5441, 0.9934), (0.8315, -0.5556, 0.9795), (0.6925, -0.6925, 0.9934), (0.7071, -0.7071, 0.9795), (0.5441, -0.8143, 0.9934), (0.5556, -0.8315, 0.9795), (0.3748, -0.9049, 0.9934), (0.3827, -0.9239, 0.9795), (0.1911, -0.9606, 0.9934), (0.1951, -0.9808, 0.9795), (-3.195e-07, -0.9794, 0.9934), (-3.258e-07, -1.0, 0.9795), (-0.1911, -0.9606, 0.9934), (-0.1951, -0.9808, 0.9795), (-0.3748, -0.9049, 0.9934), (-0.3827, -0.9239, 0.9795), (-0.5441, -0.8143, 0.9934), (-0.5556, -0.8315, 0.9795), (-0.6925, -0.6925, 0.9934), (-0.7071, -0.7071, 0.9795), (-0.8143, -0.5441, 0.9934), (-0.8315, -0.5556, 0.9795), (-0.9049, -0.3748, 0.9934), (-0.9239, -0.3827, 0.9795), (-0.9606, -0.1911, 0.9934), (-0.9808, -0.1951, 0.9795), (-0.9794, 9.468e-07, 0.9934), (-1.0, 9.656e-07, 0.9795), (-0.9606, 0.1911, 0.9934), (-0.9808, 0.1951, 0.9795), (-0.9049, 0.3748, 0.9934), (-0.9239, 0.3827, 0.9795), (-0.8143, 0.5441, 0.9934), (-0.8315, 0.5556, 0.9795), (-0.6925, 0.6925, 0.9934), (-0.7071, 0.7071, 0.9795), (-0.5441, 0.8143, 0.9934), (-0.5556, 0.8315, 0.9795), (-0.3748, 0.9049, 0.9934), (-0.3827, 0.9239, 0.9795), (-0.1911, 0.9606, 0.9934), (-0.1951, 0.9808, 0.9795)], [], [(1, 129, 133, 2), (31, 191, 130, 0), (3, 135, 137, 4), (4, 137, 139, 5), (5, 139, 141, 6), (6, 141, 143, 7), (7, 143, 145, 8), (8, 145, 147, 9), (9, 147, 149, 10), (10, 149, 151, 11), (11, 151, 153, 12), (12, 153, 155, 13), (13, 155, 157, 14), (14, 157, 159, 15), (15, 159, 161, 16), (16, 161, 163, 17), (17, 163, 165, 18), (18, 165, 167, 19), (19, 167, 169, 20), (20, 169, 171, 21), (21, 171, 173, 22), (22, 173, 175, 23), (23, 175, 177, 24), (24, 177, 179, 25), (25, 179, 181, 26), (26, 181, 183, 27), (27, 183, 185, 28), (28, 185, 187, 29), (29, 187, 189, 30), (30, 189, 191, 31), (117, 119, 182, 180), (2, 133, 135, 3), (0, 1, 2, 3, 4, 5, 6, 7, 8, 9, 10, 11, 12, 13, 14, 15, 16, 17, 18, 19, 20, 21, 22, 23, 24, 25, 26, 27, 28, 29, 30, 31), (65, 126, 63, 33), (68, 66, 32, 34), (70, 68, 34, 35), (72, 70, 35, 36), (74, 72, 36, 37), (76, 74, 37, 38), (78, 76, 38, 39), (80, 78, 39, 40), (82, 80, 40, 41), (84, 82, 41, 42), (86, 84, 42, 43), (88, 86, 43, 44), (90, 88, 44, 45), (92, 90, 45, 46), (94, 92, 46, 47), (96, 94, 47, 48), (98, 96, 48, 49), (100, 98, 49, 50), (102, 100, 50, 51), (104, 102, 51, 52), (106, 104, 52, 53), (108, 106, 53, 54), (110, 108, 54, 55), (112, 110, 55, 56), (114, 112, 56, 57), (116, 114, 57, 58), (118, 116, 58, 59), (120, 118, 59, 60), (122, 120, 60, 61), (124, 122, 61, 62), (126, 124, 62, 63), (66, 65, 33, 32), (32, 33, 63, 62, 61, 60, 59, 58, 57, 56, 55, 54, 53, 52, 51, 50, 49, 48, 47, 46, 45, 44, 43, 42, 41, 40, 39, 38, 37, 36, 35, 34), (91, 93, 156, 154), (119, 121, 184, 182), (93, 95, 158, 156), (67, 69, 132, 128), (121, 123, 186, 184), (95, 97, 160, 158), (69, 71, 134, 132), (123, 125, 188, 186), (97, 99, 162, 160), (71, 73, 136, 134), (125, 127, 190, 188), (99, 101, 164, 162), (73, 75, 138, 136), (0, 130, 129, 1), (101, 103, 166, 164), (75, 77, 140, 138), (127, 64, 131, 190), (103, 105, 168, 166), (77, 79, 142, 140), (105, 107, 170, 168), (79, 81, 144, 142), (107, 109, 172, 170), (81, 83, 146, 144), (109, 111, 174, 172), (83, 85, 148, 146), (111, 113, 176, 174), (85, 87, 150, 148), (113, 115, 178, 176), (87, 89, 152, 150), (115, 117, 180, 178), (89, 91, 154, 152), (129, 130, 131, 128), (133, 129, 128, 132), (135, 133, 132, 134), (137, 135, 134, 136), (139, 137, 136, 138), (141, 139, 138, 140), (143, 141, 140, 142), (145, 143, 142, 144), (147, 145, 144, 146), (149, 147, 146, 148), (151, 149, 148, 150), (153, 151, 150, 152), (155, 153, 152, 154), (157, 155, 154, 156), (159, 157, 156, 158), (161, 159, 158, 160), (163, 161, 160, 162), (165, 163, 162, 164), (167, 165, 164, 166), (169, 167, 166, 168), (171, 169, 168, 170), (173, 171, 170, 172), (175, 173, 172, 174), (177, 175, 174, 176), (179, 177, 176, 178), (181, 179, 178, 180), (183, 181, 180, 182), (185, 183, 182, 184), (187, 185, 184, 186), (189, 187, 186, 188), (191, 189, 188, 190), (130, 191, 190, 131), (67, 64, 65, 66), (69, 67, 66, 68), (71, 69, 68, 70), (73, 71, 70, 72), (75, 73, 72, 74), (77, 75, 74, 76), (79, 77, 76, 78), (81, 79, 78, 80), (83, 81, 80, 82), (85, 83, 82, 84), (87, 85, 84, 86), (89, 87, 86, 88), (91, 89, 88, 90), (93, 91, 90, 92), (95, 93, 92, 94), (97, 95, 94, 96), (99, 97, 96, 98), (101, 99, 98, 100), (103, 101, 100, 102), (105, 103, 102, 104), (107, 105, 104, 106), (109, 107, 106, 108), (111, 109, 108, 110), (113, 111, 110, 112), (115, 113, 112, 114), (117, 115, 114, 116), (119, 117, 116, 118), (121, 119, 118, 120), (123, 121, 120, 122), (125, 123, 122, 124), (127, 125, 124, 126), (64, 127, 126, 65), (64, 67, 128, 131)])
me_graphic_sleeve.polygons.foreach_set('use_smooth', [True] * 162)
me_graphic_sleeve.use_remesh_preserve_volume = False
me_graphic_sleeve.use_remesh_preserve_attributes = False
me_graphic_sleeve.use_mirror_vertex_groups = False
me_graphic_sleeve.update()

# ---- objects
ob_physic_rotary_switch_top = bpy.data.objects.new('Physic_Rotary_Switch_Top', me_physic_rotary_switch_top)
ob_physic_rotary_switch_base = bpy.data.objects.new('Physic_Rotary_Switch_Base', me_physic_rotary_switch_base)
ob_graphic_rotary_switch = bpy.data.objects.new('Graphic_Rotary_Switch', me_graphic_switch_button)
ob_physic_button = bpy.data.objects.new('Physic_Button', me_physic_button)
ob_physic_sleeve = bpy.data.objects.new('Physic_Sleeve', me_physic_sleeve)
ob_graphic_button = bpy.data.objects.new('Graphic_Button', me_graphic_button)
ob_graphic_sleeve = bpy.data.objects.new('Graphic_Sleeve', me_graphic_sleeve)

# ---- transforms, parenting, visibility, modifiers, constraints
ob_physic_rotary_switch_top.location = (0.0, 0.0, 0.1386)
ob_physic_rotary_switch_top.scale = (0.912, 0.912, 0.912)
ob_physic_rotary_switch_top.lineart.crease_threshold = 0.0
_m = ob_physic_rotary_switch_top.modifiers.new('EdgeSplit', 'EDGE_SPLIT')
ob_physic_rotary_switch_base.location = (0.0, 0.0, 1.052)
ob_physic_rotary_switch_base.scale = (0.9157, 0.9157, 0.2421)
ob_physic_rotary_switch_base.lineart.crease_threshold = 0.0
ob_graphic_rotary_switch.location = (0.0, 0.0, 0.1386)
ob_graphic_rotary_switch.scale = (0.912, 0.912, 0.912)
ob_graphic_rotary_switch.lineart.crease_threshold = 0.0
_m = ob_graphic_rotary_switch.modifiers.new('EdgeSplit', 'EDGE_SPLIT')
ob_physic_button.location = (0.0, 0.0, 0.3619)
ob_physic_button.lineart.crease_threshold = 0.0
ob_physic_sleeve.location = (0.0, 0.0, 0.0)
ob_physic_sleeve.lineart.crease_threshold = 0.0
_m = ob_physic_sleeve.modifiers.new('EdgeSplit', 'EDGE_SPLIT')
ob_graphic_button.location = (0.0, 0.0, 0.07683)
ob_graphic_button.lineart.crease_threshold = 0.0
_m = ob_graphic_button.modifiers.new('EdgeSplit', 'EDGE_SPLIT')
ob_graphic_sleeve.location = (0.0, 0.0, 0.0)
ob_graphic_sleeve.lineart.crease_threshold = 0.0
_m = ob_graphic_sleeve.modifiers.new('EdgeSplit', 'EDGE_SPLIT')
_m.split_angle = 0.6981

# ---- collection membership
col_collection_1.objects.link(ob_physic_rotary_switch_top)
col_collection_1.objects.link(ob_physic_rotary_switch_base)
col_collection_1.objects.link(ob_graphic_rotary_switch)
col_collection_1.objects.link(ob_physic_button)
col_collection_1.objects.link(ob_physic_sleeve)
col_collection_1.objects.link(ob_graphic_button)
col_collection_1.objects.link(ob_graphic_sleeve)

# ---- scene / render settings (as saved in the file)
scene.frame_start = 1; scene.frame_end = 250; scene.frame_set(1)
scene.render.engine = 'BLENDER_EEVEE_NEXT'
scene.render.resolution_percentage = 50
scene.render.dither_intensity = 0.0
scene.cycles.use_denoising = False
scene.cycles.samples = 128
scene.cycles.sampling_pattern = 'TABULATED_SOBOL'
scene.cycles.light_sampling_threshold = 0.0
scene.cycles.use_adaptive_sampling = False
scene.cycles.use_light_tree = False
scene.cycles.blur_glossy = 0.0
scene.cycles.sample_clamp_indirect = 0.0
scene.view_settings.view_transform = 'Standard'
bpy.context.view_layer.update()

# ---- added for rendering (the .blend has no active camera and no usable light): camera, sun
cam_auto = bpy.data.cameras.new('AutoCamera')
cam_auto.lens = 50.0
cam_auto.sensor_width = 36.0
cam_auto.clip_end = 1000.0
ob_auto_camera = bpy.data.objects.new('AutoCamera', cam_auto)
scene.collection.objects.link(ob_auto_camera)
ob_auto_camera.location = (3.66485, -4.39782, 3.3184)
ob_auto_camera.rotation_euler = (1.09748, -7.21219e-08, 0.694738)
scene.camera = ob_auto_camera
light_auto_sun = bpy.data.lights.new('AutoSun', 'SUN')
light_auto_sun.energy = 3.0
light_auto_sun.angle = 0.0523599
ob_auto_sun = bpy.data.objects.new('AutoSun', light_auto_sun)
scene.collection.objects.link(ob_auto_sun)
ob_auto_sun.rotation_euler = (0.872665, 0.174533, 0.523599)
bpy.context.view_layer.update()
